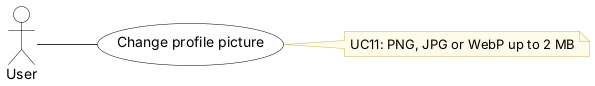

The diagram above was rendered by PlantUML. Its source (embedded in the PNG):
@startuml
' Use case UC11 Change profile picture - Inventory & POS System v0.18.2 (report, Lecture 5)
' Edit: paste into draw.io (Arrange > Insert > Advanced > PlantUML) or planttext.com
skinparam defaultFontName Arial
skinparam shadowing false
skinparam ArrowColor #333333
skinparam rectangle {
  BackgroundColor White
  BorderColor Black
}
skinparam usecase {
  BackgroundColor White
  BorderColor Black
}
skinparam class {
  BackgroundColor White
  BorderColor Black
  HeaderBackgroundColor #E6F1EE
}
skinparam activity {
  BackgroundColor White
  BorderColor Black
}
skinparam state {
  BackgroundColor White
  BorderColor Black
}
skinparam sequence {
  ParticipantBackgroundColor White
  ParticipantBorderColor Black
  LifeLineBorderColor #888888
  ActorBorderColor Black
  ActorBackgroundColor White
}
skinparam note {
  BackgroundColor #FFFBEA
  BorderColor #C9B458
}
skinparam swimlaneWidth same
hide circle

left to right direction
actor "User" as User
usecase "Change profile picture" as U
User -- U
note right of U
  UC11: PNG, JPG or WebP up to 2 MB
end note
@enduml